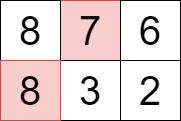

The diagram above was exported from draw.io. Its source (the exported page's mxGraphModel, read from the mxfile embedded in the PNG):
<mxGraphModel dx="1050" dy="565" grid="1" gridSize="10" guides="1" tooltips="1" connect="1" arrows="1" fold="1" page="1" pageScale="1" pageWidth="827" pageHeight="1169" math="0" shadow="0">
  <root>
    <mxCell id="0" />
    <mxCell id="1" parent="0" />
    <mxCell id="URZvMaMyYBet2289o5vf-18" value="&lt;span style=&quot;font-size: 40px;&quot;&gt;7&lt;/span&gt;" style="rounded=0;whiteSpace=wrap;html=1;fillColor=#f8cecc;strokeColor=#b85450;" parent="1" vertex="1">
      <mxGeometry x="320" y="150" width="60" height="60" as="geometry" />
    </mxCell>
    <mxCell id="URZvMaMyYBet2289o5vf-23" value="&lt;font style=&quot;font-size: 40px;&quot;&gt;8&lt;/font&gt;" style="rounded=0;whiteSpace=wrap;html=1;" parent="1" vertex="1">
      <mxGeometry x="260" y="150" width="60" height="60" as="geometry" />
    </mxCell>
    <mxCell id="yRCezvKZD8bT0r0MaYBt-1" value="&lt;span style=&quot;font-size: 40px;&quot;&gt;6&lt;/span&gt;" style="rounded=0;whiteSpace=wrap;html=1;" parent="1" vertex="1">
      <mxGeometry x="380" y="150" width="60" height="60" as="geometry" />
    </mxCell>
    <mxCell id="yRCezvKZD8bT0r0MaYBt-36" value="&lt;span style=&quot;font-size: 40px;&quot;&gt;3&lt;/span&gt;" style="rounded=0;whiteSpace=wrap;html=1;" parent="1" vertex="1">
      <mxGeometry x="320" y="210" width="60" height="60" as="geometry" />
    </mxCell>
    <mxCell id="yRCezvKZD8bT0r0MaYBt-37" value="&lt;font style=&quot;font-size: 40px;&quot;&gt;8&lt;/font&gt;" style="rounded=0;whiteSpace=wrap;html=1;fillColor=#f8cecc;strokeColor=#b85450;" parent="1" vertex="1">
      <mxGeometry x="260" y="210" width="60" height="60" as="geometry" />
    </mxCell>
    <mxCell id="yRCezvKZD8bT0r0MaYBt-38" value="&lt;span style=&quot;font-size: 40px;&quot;&gt;2&lt;/span&gt;" style="rounded=0;whiteSpace=wrap;html=1;" parent="1" vertex="1">
      <mxGeometry x="380" y="210" width="60" height="60" as="geometry" />
    </mxCell>
  </root>
</mxGraphModel>